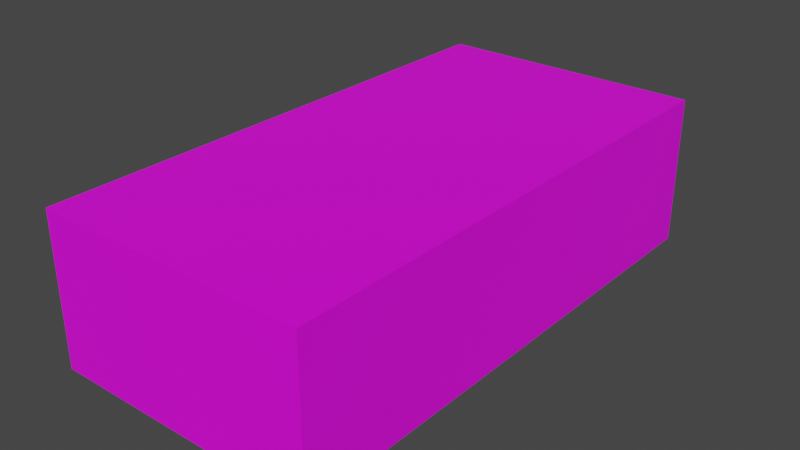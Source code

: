# Source: practice.blend  (saved by Blender 3.6.11; exported with 4.5.12 LTS)
import bpy
from mathutils import Matrix  # noqa: F401  (used for matrix-valued properties, if any)

bpy.ops.wm.read_factory_settings(use_empty=True)
scene = bpy.context.scene
scene.name = 'Scene'

# ---- collections
col_collection = bpy.data.collections.new('Collection'); scene.collection.children.link(col_collection)

# ---- images (referenced by path relative to the original .blend; pixels are not part of the script)
import os
ASSET_DIR = os.environ.get("B2B_ASSET_DIR", "")  # directory of the original .blend (textures are referenced by path, not embedded)
HERE = os.path.dirname(os.path.abspath(__file__))  # packed textures are extracted next to this script under _unpacked/

def load_image(name, relpath, width, height, colorspace="sRGB"):
    """Load a texture the original file referenced (path relative to the .blend, or extracted next to this script)."""
    p = next((c for c in (os.path.join(HERE, relpath), os.path.join(ASSET_DIR, relpath)) if relpath and os.path.exists(c)), "")
    if p:
        img = bpy.data.images.load(p, check_existing=True)
        img.name = name
    else:  # same state as the original file: an image datablock whose file is absent (Cycles renders it pink)
        img = bpy.data.images.new(name, width, height)
        img.source = "FILE"
        img.filepath = "//" + (relpath or name)
    img.colorspace_settings.name = colorspace
    return img
img_texturescom_concretebare0330_7_seamless_s_png = load_image('TexturesCom_ConcreteBare0330_7_seamless_S.png', 'textures/TexturesCom_ConcreteBare0330_7_seamless_S.png', 1024, 1024, 'sRGB')
img_texturescom_bricklargedirty0016_1_seamless_s_jpg = load_image('TexturesCom_BrickLargeDirty0016_1_seamless_S.jpg', 'textures/TexturesCom_BrickLargeDirty0016_1_seamless_S.jpg', 1024, 1024, 'sRGB')

# ---- materials (node trees are filled in below, after node groups)
mat_floor = bpy.data.materials.new('Floor')
mat_floor.use_transparent_shadow = False
mat_walls = bpy.data.materials.new('Walls')
mat_walls.use_transparent_shadow = False
mat_roof = bpy.data.materials.new('Roof')
mat_roof.use_transparent_shadow = False

# ---- material node trees
mat_floor.use_nodes = True; mat_floor.node_tree.nodes.clear()
_N = mat_floor.node_tree.nodes; _L = mat_floor.node_tree.links
n0 = _N.new('ShaderNodeBsdfPrincipled'); n0.name = 'Principled BSDF'; n0.location = (10, 300)
n0.distribution = 'GGX'
n0.subsurface_method = 'RANDOM_WALK_SKIN'
n0.inputs[3].default_value = 1.45
n0.inputs[27].default_value = (0.0, 0.0, 0.0, 1.0)
n0.inputs[28].default_value = 1.0
n1 = _N.new('ShaderNodeOutputMaterial'); n1.name = 'Material Output'; n1.location = (300, 300)
n2 = _N.new('ShaderNodeTexImage'); n2.name = 'Image Texture'; n2.location = (-280, 280)
n2.image = img_texturescom_concretebare0330_7_seamless_s_png
_L.new(n0.outputs[0], n1.inputs[0])
_L.new(n2.outputs[0], n0.inputs[0])
n1.is_active_output = True
mat_walls.use_nodes = True; mat_walls.node_tree.nodes.clear()
_N = mat_walls.node_tree.nodes; _L = mat_walls.node_tree.links
n0 = _N.new('ShaderNodeBsdfPrincipled'); n0.name = 'Principled BSDF'; n0.location = (10, 300)
n0.distribution = 'GGX'
n0.subsurface_method = 'RANDOM_WALK_SKIN'
n0.inputs[3].default_value = 1.45
n0.inputs[27].default_value = (0.0, 0.0, 0.0, 1.0)
n0.inputs[28].default_value = 1.0
n1 = _N.new('ShaderNodeOutputMaterial'); n1.name = 'Material Output'; n1.location = (300, 300)
n2 = _N.new('ShaderNodeTexImage'); n2.name = 'Image Texture'; n2.location = (-280, 280)
n2.image = img_texturescom_bricklargedirty0016_1_seamless_s_jpg
_L.new(n0.outputs[0], n1.inputs[0])
_L.new(n2.outputs[0], n0.inputs[0])
n1.is_active_output = True
mat_roof.use_nodes = True; mat_roof.node_tree.nodes.clear()
_N = mat_roof.node_tree.nodes; _L = mat_roof.node_tree.links
n0 = _N.new('ShaderNodeBsdfPrincipled'); n0.name = 'Principled BSDF'; n0.location = (10, 300)
n0.distribution = 'GGX'
n0.subsurface_method = 'RANDOM_WALK_SKIN'
n0.inputs[3].default_value = 1.45
n0.inputs[27].default_value = (0.0, 0.0, 0.0, 1.0)
n0.inputs[28].default_value = 1.0
n1 = _N.new('ShaderNodeOutputMaterial'); n1.name = 'Material Output'; n1.location = (300, 300)
_L.new(n0.outputs[0], n1.inputs[0])
n1.is_active_output = True

# ---- world
world_world = bpy.data.worlds.new('World'); scene.world = world_world
world_world.use_nodes = True; world_world.node_tree.nodes.clear()
_N = world_world.node_tree.nodes; _L = world_world.node_tree.links
n0 = _N.new('ShaderNodeOutputWorld'); n0.name = 'World Output'; n0.location = (300, 300)
n1 = _N.new('ShaderNodeBackground'); n1.name = 'Background'; n1.location = (10, 300)
n1.inputs[0].default_value = (0.05088, 0.05088, 0.05088, 1.0)
_L.new(n1.outputs[0], n0.inputs[0])
n0.is_active_output = True
world_world.color = (0.05088, 0.05088, 0.05088)
world_world.use_sun_shadow = False
world_world.sun_shadow_jitter_overblur = 0.0

# ---- meshes
me_cube_001 = bpy.data.meshes.new('Cube.001')
me_cube_001.from_pydata([(-1.667, -1.0, 0.0), (-1.667, -1.0, 1.0), (-1.667, 1.25, 0.0), (-1.667, 1.25, 1.0), (1.333, -1.0, 0.0), (1.333, -1.0, 1.0), (1.333, 1.25, 0.0), (1.333, 1.25, 1.0), (1.4, 1.25, 1.0), (1.4, 1.25, 0.0), (1.4, -1.0, 0.0), (1.4, -1.0, 1.0), (-1.667, 1.275, 1.0), (-1.667, 1.275, 0.0), (1.333, 1.275, 0.0), (1.333, 1.275, 1.0), (1.4, 1.275, 1.0), (1.4, 1.275, 0.0), (-1.733, 1.25, 0.0), (-1.733, -1.0, 0.0), (-1.733, -1.0, 1.0), (-1.733, 1.25, 1.0), (-1.733, 1.275, 0.0), (-1.733, 1.275, 1.0), (-1.667, -1.025, 0.0), (-1.667, -1.025, 1.0), (1.333, -1.025, 1.0), (1.333, -1.025, 0.0), (1.4, -1.025, 1.0), (1.4, -1.025, 0.0), (-1.733, -1.025, 0.0), (-1.733, -1.025, 1.0), (-1.667, -1.0, 5.0), (-1.667, 1.25, 5.0), (-1.733, 1.25, 5.0), (1.333, 1.25, 5.0), (1.333, -1.0, 5.0), (1.4, -1.0, 5.0), (1.4, -1.025, 5.0), (1.4, 1.25, 5.0), (-1.667, 1.275, 5.0), (1.333, 1.275, 5.0), (1.4, 1.275, 5.0), (-1.733, -1.0, 5.0), (-1.733, 1.275, 5.0), (1.333, -1.025, 5.0), (-1.667, -1.025, 5.0), (-1.733, -1.025, 5.0), (-1.667, -1.0, 5.2), (-1.667, 1.25, 5.2), (-1.733, 1.25, 5.2), (1.333, 1.25, 5.2), (1.333, -1.0, 5.2), (1.4, -1.0, 5.2), (1.4, -1.025, 5.2), (1.4, 1.25, 5.2), (-1.667, 1.275, 5.2), (1.333, 1.275, 5.2), (1.4, 1.275, 5.2), (-1.733, -1.0, 5.2), (-1.733, 1.275, 5.2), (1.333, -1.025, 5.2), (-1.667, -1.025, 5.2), (-1.733, -1.025, 5.2)], [], [(2, 0, 19, 18), (9, 6, 14, 17), (8, 16, 42, 39), (23, 21, 34, 44), (2, 6, 4, 0), (9, 8, 11, 10), (6, 2, 13, 14), (20, 19, 30, 31), (4, 6, 9, 10), (13, 12, 15, 14), (14, 15, 16, 17), (7, 5, 36, 35), (31, 25, 46, 47), (8, 9, 17, 16), (15, 12, 40, 41), (19, 20, 21, 18), (18, 21, 23, 22), (12, 13, 22, 23), (10, 11, 28, 29), (11, 8, 39, 37), (13, 2, 18, 22), (27, 26, 25, 24), (26, 27, 29, 28), (24, 25, 31, 30), (19, 0, 24, 30), (12, 23, 44, 40), (0, 4, 27, 24), (4, 10, 29, 27), (3, 7, 35, 33), (34, 43, 59, 50), (43, 47, 63, 59), (37, 39, 55, 53), (39, 42, 58, 55), (47, 46, 62, 63), (36, 32, 48, 52), (45, 38, 54, 61), (38, 37, 53, 54), (28, 11, 37, 38), (1, 3, 33, 32), (25, 26, 45, 46), (16, 15, 41, 42), (20, 31, 47, 43), (5, 1, 32, 36), (21, 20, 43, 34), (26, 28, 38, 45), (51, 52, 53, 55), (52, 48, 62, 61), (49, 51, 57, 56), (48, 49, 50, 59), (51, 55, 58, 57), (49, 56, 60, 50), (53, 52, 61, 54), (48, 59, 63, 62), (32, 33, 49, 48), (44, 34, 50, 60), (41, 40, 56, 57), (33, 35, 51, 49), (40, 44, 60, 56), (42, 41, 57, 58), (35, 36, 52, 51), (46, 45, 61, 62), (33, 32, 36, 35), (48, 49, 51, 52), (3, 1, 5, 7)])
me_cube_001.polygons.foreach_set('material_index', [0, 0, 0, 0, 0, 0, 0, 0, 0, 0, 0, 1, 0, 0, 0, 0, 0, 0, 0, 0, 0, 0, 0, 0, 0, 0, 0, 0, 1, 0, 0, 0, 0, 0, 0, 0, 0, 0, 1, 0, 0, 0, 1, 0, 0, 0, 0, 0, 0, 0, 0, 0, 0, 0, 0, 0, 0, 0, 0, 0, 0, 2, 0, 0])
_uv = me_cube_001.uv_layers.new(name='UVMap')
_uv.uv.foreach_set('vector', [0.125, 0.5, 0.125, 0.75, 0.125, 0.75, 0.125, 0.5, 0.375, 0.5, 0.375, 0.5, 0.375, 0.5, 0.375, 0.5, 0.625, 0.5, 0.625, 0.5, 0.625, 0.5, 0.625, 0.5, 0.625, 0.25, 0.625, 0.25, 0.625, 0.25, 0.625, 0.25, 0.125, 0.5, 0.375, 0.5, 0.375, 0.75, 0.125, 0.75, 0.375, 0.5, 0.625, 0.5, 0.625, 0.75, 0.375, 0.75, 0.375, 0.5, 0.125, 0.5, 0.125, 0.5, 0.375, 0.5, 0.625, 0.0, 0.375, 0.0, 0.375, 0.0, 0.625, 0.0, 0.375, 0.75, 0.375, 0.5, 0.375, 0.5, 0.375, 0.75, 0.375, 0.25, 0.625, 0.25, 0.625, 0.5, 0.375, 0.5, 0.375, 0.5, 0.625, 0.5, 0.625, 0.5, 0.375, 0.5, -1.5, -1.267, 2.497, -1.267, 2.497, 2.286, -1.5, 2.286, 0.625, 1.0, 0.625, 1.0, 0.625, 1.0, 0.625, 1.0, 0.625, 0.5, 0.375, 0.5, 0.375, 0.5, 0.625, 0.5, 0.625, 0.5, 0.625, 0.25, 0.625, 0.25, 0.625, 0.5, 0.375, 0.0, 0.625, 0.0, 0.625, 0.25, 0.375, 0.25, 0.375, 0.25, 0.625, 0.25, 0.625, 0.25, 0.375, 0.25, 0.625, 0.25, 0.375, 0.25, 0.375, 0.25, 0.625, 0.25, 0.375, 0.75, 0.625, 0.75, 0.625, 0.75, 0.375, 0.75, 0.625, 0.75, 0.625, 0.5, 0.625, 0.5, 0.625, 0.75, 0.125, 0.5, 0.125, 0.5, 0.125, 0.5, 0.125, 0.5, 0.375, 0.75, 0.625, 0.75, 0.625, 1.0, 0.375, 1.0, 0.625, 0.75, 0.375, 0.75, 0.375, 0.75, 0.625, 0.75, 0.375, 1.0, 0.625, 1.0, 0.625, 1.0, 0.375, 1.0, 0.125, 0.75, 0.125, 0.75, 0.125, 0.75, 0.125, 0.75, 0.625, 0.25, 0.625, 0.25, 0.625, 0.25, 0.625, 0.25, 0.125, 0.75, 0.375, 0.75, 0.375, 0.75, 0.125, 0.75, 0.375, 0.75, 0.375, 0.75, 0.375, 0.75, 0.375, 0.75, -1.506, -1.286, 2.542, -1.286, 2.542, 2.271, -1.506, 2.271, 0.625, 0.25, 0.625, 0.0, 0.625, 0.0, 0.625, 0.25, 0.625, 0.0, 0.625, 0.0, 0.625, 0.0, 0.625, 0.0, 0.625, 0.75, 0.625, 0.5, 0.625, 0.5, 0.625, 0.75, 0.625, 0.5, 0.625, 0.5, 0.625, 0.5, 0.625, 0.5, 0.625, 1.0, 0.625, 1.0, 0.625, 1.0, 0.625, 1.0, 0.625, 0.75, 0.875, 0.75, 0.875, 0.75, 0.625, 0.75, 0.625, 0.75, 0.625, 0.75, 0.625, 0.75, 0.625, 0.75, 0.625, 0.75, 0.625, 0.75, 0.625, 0.75, 0.625, 0.75, 0.625, 0.75, 0.625, 0.75, 0.625, 0.75, 0.625, 0.75, -1.5, -1.267, 2.497, -1.267, 2.497, 2.286, -1.5, 2.286, 0.625, 1.0, 0.625, 0.75, 0.625, 0.75, 0.625, 1.0, 0.625, 0.5, 0.625, 0.5, 0.625, 0.5, 0.625, 0.5, 0.625, 0.0, 0.625, 0.0, 0.625, 0.0, 0.625, 0.0, -1.506, -1.286, 2.542, -1.286, 2.542, 2.271, -1.506, 2.271, 0.625, 0.25, 0.625, 0.0, 0.625, 0.0, 0.625, 0.25, 0.625, 0.75, 0.625, 0.75, 0.625, 0.75, 0.625, 0.75, 0.625, 0.5, 0.625, 0.75, 0.625, 0.75, 0.625, 0.5, 0.625, 0.75, 0.875, 0.75, 0.875, 0.75, 0.625, 0.75, 0.875, 0.5, 0.625, 0.5, 0.625, 0.5, 0.875, 0.5, 0.875, 0.75, 0.875, 0.5, 0.875, 0.5, 0.875, 0.75, 0.625, 0.5, 0.625, 0.5, 0.625, 0.5, 0.625, 0.5, 0.875, 0.5, 0.875, 0.5, 0.875, 0.5, 0.875, 0.5, 0.625, 0.75, 0.625, 0.75, 0.625, 0.75, 0.625, 0.75, 0.875, 0.75, 0.875, 0.75, 0.875, 0.75, 0.875, 0.75, 0.875, 0.75, 0.875, 0.5, 0.875, 0.5, 0.875, 0.75, 0.625, 0.25, 0.625, 0.25, 0.625, 0.25, 0.625, 0.25, 0.625, 0.5, 0.625, 0.25, 0.625, 0.25, 0.625, 0.5, 0.875, 0.5, 0.625, 0.5, 0.625, 0.5, 0.875, 0.5, 0.625, 0.25, 0.625, 0.25, 0.625, 0.25, 0.625, 0.25, 0.625, 0.5, 0.625, 0.5, 0.625, 0.5, 0.625, 0.5, 0.625, 0.5, 0.625, 0.75, 0.625, 0.75, 0.625, 0.5, 0.625, 1.0, 0.625, 0.75, 0.625, 0.75, 0.625, 1.0, 0.875, 0.5, 0.875, 0.75, 0.625, 0.75, 0.625, 0.5, 0.875, 0.75, 0.875, 0.5, 0.625, 0.5, 0.625, 0.75, 2.855, 3.807, -2.105, 3.807, -2.105, -2.807, 2.855, -2.807])
me_cube_001.materials.append(mat_floor)
me_cube_001.materials.append(mat_walls)
me_cube_001.materials.append(mat_roof)
me_cube_001.update()

# ---- objects
ob_room = bpy.data.objects.new('Room', me_cube_001)

# ---- transforms, parenting, visibility, modifiers, constraints
ob_room.location = (1.0, -1.0, -1.0)
ob_room.scale = (3.0, 8.0, 1.0)

# ---- collection membership
col_collection.objects.link(ob_room)

# ---- scene / render settings (as saved in the file)
scene.frame_start = 1; scene.frame_end = 250; scene.frame_set(1)
scene.render.engine = 'BLENDER_EEVEE_NEXT'
scene.cycles.sampling_pattern = 'TABULATED_SOBOL'
scene.view_settings.view_transform = 'Filmic'
bpy.context.view_layer.update()

# ---- added for rendering (the .blend has no active camera and no usable light): camera, sun
cam_auto = bpy.data.cameras.new('AutoCamera')
cam_auto.lens = 50.0
cam_auto.sensor_width = 36.0
cam_auto.clip_end = 1000.0
ob_auto_camera = bpy.data.objects.new('AutoCamera', cam_auto)
scene.collection.objects.link(ob_auto_camera)
ob_auto_camera.location = (20.2131, -23.6558, 17.3705)
ob_auto_camera.rotation_euler = (1.09748, -7.21219e-08, 0.694738)
scene.camera = ob_auto_camera
light_auto_sun = bpy.data.lights.new('AutoSun', 'SUN')
light_auto_sun.energy = 3.0
light_auto_sun.angle = 0.0523599
ob_auto_sun = bpy.data.objects.new('AutoSun', light_auto_sun)
scene.collection.objects.link(ob_auto_sun)
ob_auto_sun.rotation_euler = (0.872665, 0.174533, 0.523599)
bpy.context.view_layer.update()
